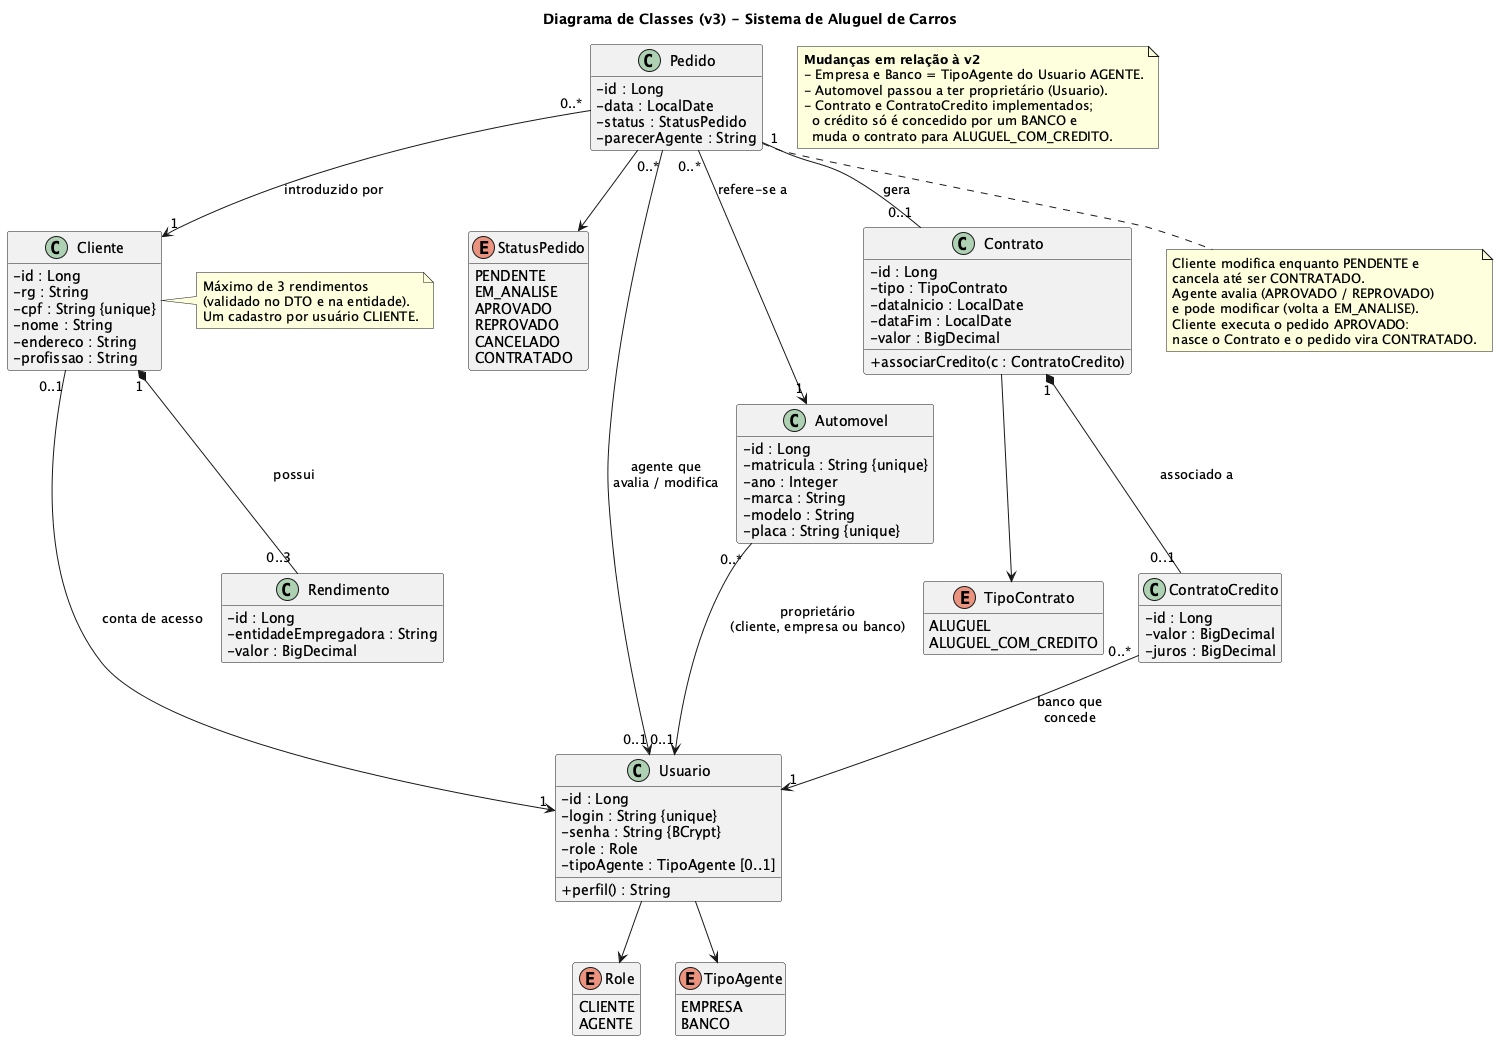

The diagram above was rendered by PlantUML. Its source (embedded in the PNG):
@startuml classes_v3
title Diagrama de Classes (v3) - Sistema de Aluguel de Carros
skinparam classAttributeIconSize 0
hide empty members

enum Role {
  CLIENTE
  AGENTE
}

enum TipoAgente {
  EMPRESA
  BANCO
}

enum StatusPedido {
  PENDENTE
  EM_ANALISE
  APROVADO
  REPROVADO
  CANCELADO
  CONTRATADO
}

enum TipoContrato {
  ALUGUEL
  ALUGUEL_COM_CREDITO
}

class Usuario {
  - id : Long
  - login : String {unique}
  - senha : String {BCrypt}
  - role : Role
  - tipoAgente : TipoAgente [0..1]
  + perfil() : String
}

class Cliente {
  - id : Long
  - rg : String
  - cpf : String {unique}
  - nome : String
  - endereco : String
  - profissao : String
}

class Rendimento {
  - id : Long
  - entidadeEmpregadora : String
  - valor : BigDecimal
}

class Automovel {
  - id : Long
  - matricula : String {unique}
  - ano : Integer
  - marca : String
  - modelo : String
  - placa : String {unique}
}

class Pedido {
  - id : Long
  - data : LocalDate
  - status : StatusPedido
  - parecerAgente : String
}

class Contrato {
  - id : Long
  - tipo : TipoContrato
  - dataInicio : LocalDate
  - dataFim : LocalDate
  - valor : BigDecimal
  + associarCredito(c : ContratoCredito)
}

class ContratoCredito {
  - id : Long
  - valor : BigDecimal
  - juros : BigDecimal
}

Usuario --> Role
Usuario --> TipoAgente
Pedido --> StatusPedido
Contrato --> TipoContrato

Cliente "0..1" --> "1" Usuario : conta de acesso
Cliente "1" *-- "0..3" Rendimento : possui
Automovel "0..*" --> "0..1" Usuario : proprietário\n(cliente, empresa ou banco)
Pedido "0..*" --> "1" Cliente : introduzido por
Pedido "0..*" --> "1" Automovel : refere-se a
Pedido "0..*" --> "0..1" Usuario : agente que\navalia / modifica
Pedido "1" -- "0..1" Contrato : gera
Contrato "1" *-- "0..1" ContratoCredito : associado a
ContratoCredito "0..*" --> "1" Usuario : banco que\nconcede

note right of Cliente
  Máximo de 3 rendimentos
  (validado no DTO e na entidade).
  Um cadastro por usuário CLIENTE.
end note

note bottom of Pedido
  Cliente modifica enquanto PENDENTE e
  cancela até ser CONTRATADO.
  Agente avalia (APROVADO / REPROVADO)
  e pode modificar (volta a EM_ANALISE).
  Cliente executa o pedido APROVADO:
  nasce o Contrato e o pedido vira CONTRATADO.
end note

note as N1
  **Mudanças em relação à v2**
  - Empresa e Banco = TipoAgente do Usuario AGENTE.
  - Automovel passou a ter proprietário (Usuario).
  - Contrato e ContratoCredito implementados;
    o crédito só é concedido por um BANCO e
    muda o contrato para ALUGUEL_COM_CREDITO.
end note
@enduml